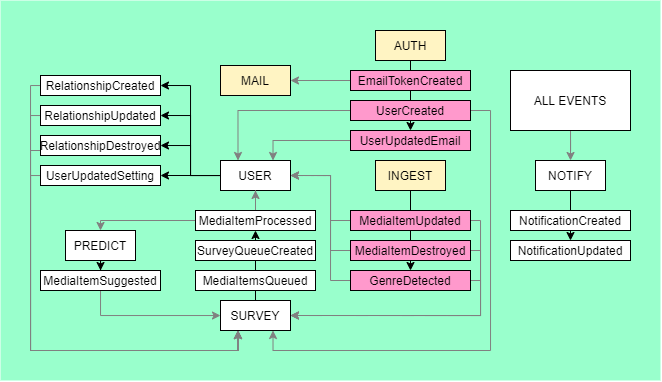

The diagram above was exported from draw.io. Its source (the exported page's mxGraphModel, read from the mxfile embedded in the PNG):
<mxGraphModel dx="881" dy="808" grid="1" gridSize="10" guides="1" tooltips="1" connect="1" arrows="1" fold="1" page="0" pageScale="1" pageWidth="850" pageHeight="1100" math="0" shadow="0">
  <root>
    <mxCell id="zNwnQ-FyRexM9qbHcct1-0" />
    <mxCell id="zNwnQ-FyRexM9qbHcct1-1" parent="zNwnQ-FyRexM9qbHcct1-0" />
    <mxCell id="KJY_sxT6g2JezDuM7nKp-0" value="" style="whiteSpace=wrap;html=1;strokeColor=none;fillColor=#99FFCC;shadow=0;" vertex="1" parent="zNwnQ-FyRexM9qbHcct1-1">
      <mxGeometry x="110" y="-110" width="660" height="380" as="geometry" />
    </mxCell>
    <mxCell id="acsutYVALIlPuvfJnpiP-1" style="edgeStyle=orthogonalEdgeStyle;rounded=0;orthogonalLoop=1;jettySize=auto;html=1;entryX=0.5;entryY=0;entryDx=0;entryDy=0;" parent="zNwnQ-FyRexM9qbHcct1-1" source="FFC4oAloDZf398XkfcE3-0" target="FFC4oAloDZf398XkfcE3-7" edge="1">
      <mxGeometry relative="1" as="geometry" />
    </mxCell>
    <mxCell id="FFC4oAloDZf398XkfcE3-0" value="AUTH" style="rounded=0;whiteSpace=wrap;html=1;fillColor=#FFF4C3;" parent="zNwnQ-FyRexM9qbHcct1-1" vertex="1">
      <mxGeometry x="485" y="-80" width="70" height="30" as="geometry" />
    </mxCell>
    <mxCell id="FFC4oAloDZf398XkfcE3-52" style="edgeStyle=orthogonalEdgeStyle;rounded=0;orthogonalLoop=1;jettySize=auto;html=1;entryX=0.5;entryY=0;entryDx=0;entryDy=0;" parent="zNwnQ-FyRexM9qbHcct1-1" source="FFC4oAloDZf398XkfcE3-1" target="FFC4oAloDZf398XkfcE3-12" edge="1">
      <mxGeometry relative="1" as="geometry" />
    </mxCell>
    <mxCell id="FFC4oAloDZf398XkfcE3-1" value="INGEST" style="rounded=0;whiteSpace=wrap;html=1;fillColor=#FFF4C3;" parent="zNwnQ-FyRexM9qbHcct1-1" vertex="1">
      <mxGeometry x="485" y="50" width="70" height="30" as="geometry" />
    </mxCell>
    <mxCell id="GYoT2uxv8bsWW0uFgkvm-1" style="edgeStyle=orthogonalEdgeStyle;rounded=0;orthogonalLoop=1;jettySize=auto;html=1;entryX=1;entryY=0.5;entryDx=0;entryDy=0;strokeColor=#000000;" edge="1" parent="zNwnQ-FyRexM9qbHcct1-1" source="FFC4oAloDZf398XkfcE3-3" target="FFC4oAloDZf398XkfcE3-43">
      <mxGeometry relative="1" as="geometry" />
    </mxCell>
    <mxCell id="KJY_sxT6g2JezDuM7nKp-9" style="edgeStyle=orthogonalEdgeStyle;rounded=0;orthogonalLoop=1;jettySize=auto;html=1;entryX=1;entryY=0.5;entryDx=0;entryDy=0;strokeColor=#000000;" edge="1" parent="zNwnQ-FyRexM9qbHcct1-1" source="FFC4oAloDZf398XkfcE3-3" target="FFC4oAloDZf398XkfcE3-42">
      <mxGeometry relative="1" as="geometry" />
    </mxCell>
    <mxCell id="KJY_sxT6g2JezDuM7nKp-10" style="edgeStyle=orthogonalEdgeStyle;rounded=0;orthogonalLoop=1;jettySize=auto;html=1;entryX=1;entryY=0.5;entryDx=0;entryDy=0;strokeColor=#000000;" edge="1" parent="zNwnQ-FyRexM9qbHcct1-1" source="FFC4oAloDZf398XkfcE3-3" target="FFC4oAloDZf398XkfcE3-40">
      <mxGeometry relative="1" as="geometry" />
    </mxCell>
    <mxCell id="KJY_sxT6g2JezDuM7nKp-11" style="edgeStyle=orthogonalEdgeStyle;rounded=0;orthogonalLoop=1;jettySize=auto;html=1;entryX=1;entryY=0.5;entryDx=0;entryDy=0;strokeColor=#000000;" edge="1" parent="zNwnQ-FyRexM9qbHcct1-1" source="FFC4oAloDZf398XkfcE3-3" target="FFC4oAloDZf398XkfcE3-37">
      <mxGeometry relative="1" as="geometry" />
    </mxCell>
    <mxCell id="FFC4oAloDZf398XkfcE3-3" value="USER" style="rounded=0;whiteSpace=wrap;html=1;" parent="zNwnQ-FyRexM9qbHcct1-1" vertex="1">
      <mxGeometry x="330" y="50" width="70" height="30" as="geometry" />
    </mxCell>
    <mxCell id="acsutYVALIlPuvfJnpiP-12" style="edgeStyle=orthogonalEdgeStyle;rounded=0;orthogonalLoop=1;jettySize=auto;html=1;" parent="zNwnQ-FyRexM9qbHcct1-1" source="FFC4oAloDZf398XkfcE3-5" target="FFC4oAloDZf398XkfcE3-48" edge="1">
      <mxGeometry relative="1" as="geometry" />
    </mxCell>
    <mxCell id="FFC4oAloDZf398XkfcE3-5" value="PREDICT" style="rounded=0;whiteSpace=wrap;html=1;" parent="zNwnQ-FyRexM9qbHcct1-1" vertex="1">
      <mxGeometry x="175" y="120" width="70" height="30" as="geometry" />
    </mxCell>
    <mxCell id="acsutYVALIlPuvfJnpiP-3" style="edgeStyle=orthogonalEdgeStyle;rounded=0;orthogonalLoop=1;jettySize=auto;html=1;entryX=0.25;entryY=0;entryDx=0;entryDy=0;strokeColor=#808080;" parent="zNwnQ-FyRexM9qbHcct1-1" source="FFC4oAloDZf398XkfcE3-6" target="FFC4oAloDZf398XkfcE3-3" edge="1">
      <mxGeometry relative="1" as="geometry" />
    </mxCell>
    <mxCell id="KJY_sxT6g2JezDuM7nKp-1" style="edgeStyle=orthogonalEdgeStyle;rounded=0;orthogonalLoop=1;jettySize=auto;html=1;entryX=0.75;entryY=1;entryDx=0;entryDy=0;strokeColor=#808080;" edge="1" parent="zNwnQ-FyRexM9qbHcct1-1" source="FFC4oAloDZf398XkfcE3-6" target="XdKkop-uPSD5yG4pAXOM-3">
      <mxGeometry relative="1" as="geometry">
        <Array as="points">
          <mxPoint x="600" />
          <mxPoint x="600" y="240" />
          <mxPoint x="383" y="240" />
        </Array>
      </mxGeometry>
    </mxCell>
    <mxCell id="FFC4oAloDZf398XkfcE3-6" value="UserCreated" style="rounded=0;whiteSpace=wrap;html=1;fillColor=#FF99CC;" parent="zNwnQ-FyRexM9qbHcct1-1" vertex="1">
      <mxGeometry x="460" y="-10" width="120" height="20" as="geometry" />
    </mxCell>
    <mxCell id="acsutYVALIlPuvfJnpiP-4" style="edgeStyle=orthogonalEdgeStyle;rounded=0;orthogonalLoop=1;jettySize=auto;html=1;entryX=0.75;entryY=0;entryDx=0;entryDy=0;strokeColor=#808080;" parent="zNwnQ-FyRexM9qbHcct1-1" source="FFC4oAloDZf398XkfcE3-7" target="FFC4oAloDZf398XkfcE3-3" edge="1">
      <mxGeometry relative="1" as="geometry" />
    </mxCell>
    <mxCell id="FFC4oAloDZf398XkfcE3-7" value="UserUpdatedEmail" style="rounded=0;whiteSpace=wrap;html=1;fillColor=#FF99CC;" parent="zNwnQ-FyRexM9qbHcct1-1" vertex="1">
      <mxGeometry x="460" y="20" width="120" height="20" as="geometry" />
    </mxCell>
    <mxCell id="FFC4oAloDZf398XkfcE3-36" style="edgeStyle=orthogonalEdgeStyle;rounded=0;orthogonalLoop=1;jettySize=auto;html=1;strokeColor=#808080;" parent="zNwnQ-FyRexM9qbHcct1-1" source="FFC4oAloDZf398XkfcE3-8" target="FFC4oAloDZf398XkfcE3-35" edge="1">
      <mxGeometry relative="1" as="geometry" />
    </mxCell>
    <mxCell id="FFC4oAloDZf398XkfcE3-8" value="EmailTokenCreated" style="rounded=0;whiteSpace=wrap;html=1;fillColor=#FF99CC;" parent="zNwnQ-FyRexM9qbHcct1-1" vertex="1">
      <mxGeometry x="460" y="-40" width="120" height="20" as="geometry" />
    </mxCell>
    <mxCell id="acsutYVALIlPuvfJnpiP-5" style="edgeStyle=orthogonalEdgeStyle;rounded=0;orthogonalLoop=1;jettySize=auto;html=1;entryX=1;entryY=0.5;entryDx=0;entryDy=0;strokeColor=#808080;" parent="zNwnQ-FyRexM9qbHcct1-1" source="FFC4oAloDZf398XkfcE3-10" edge="1" target="FFC4oAloDZf398XkfcE3-3">
      <mxGeometry relative="1" as="geometry">
        <mxPoint x="425" y="65" as="targetPoint" />
        <Array as="points">
          <mxPoint x="440" y="110" />
          <mxPoint x="440" y="65" />
        </Array>
      </mxGeometry>
    </mxCell>
    <mxCell id="GYoT2uxv8bsWW0uFgkvm-8" style="edgeStyle=orthogonalEdgeStyle;rounded=0;orthogonalLoop=1;jettySize=auto;html=1;entryX=1;entryY=0.5;entryDx=0;entryDy=0;strokeColor=#808080;" edge="1" parent="zNwnQ-FyRexM9qbHcct1-1" source="FFC4oAloDZf398XkfcE3-10" target="XdKkop-uPSD5yG4pAXOM-3">
      <mxGeometry relative="1" as="geometry">
        <Array as="points">
          <mxPoint x="590" y="110" />
          <mxPoint x="590" y="205" />
        </Array>
      </mxGeometry>
    </mxCell>
    <mxCell id="FFC4oAloDZf398XkfcE3-10" value="MediaItemUpdated" style="rounded=0;whiteSpace=wrap;html=1;fillColor=#FF99CC;" parent="zNwnQ-FyRexM9qbHcct1-1" vertex="1">
      <mxGeometry x="460" y="100" width="120" height="20" as="geometry" />
    </mxCell>
    <mxCell id="acsutYVALIlPuvfJnpiP-6" style="edgeStyle=orthogonalEdgeStyle;rounded=0;orthogonalLoop=1;jettySize=auto;html=1;entryX=1;entryY=0.5;entryDx=0;entryDy=0;strokeColor=#808080;" parent="zNwnQ-FyRexM9qbHcct1-1" source="FFC4oAloDZf398XkfcE3-11" target="FFC4oAloDZf398XkfcE3-3" edge="1">
      <mxGeometry relative="1" as="geometry">
        <Array as="points">
          <mxPoint x="440" y="140" />
          <mxPoint x="440" y="65" />
        </Array>
      </mxGeometry>
    </mxCell>
    <mxCell id="GYoT2uxv8bsWW0uFgkvm-7" style="edgeStyle=orthogonalEdgeStyle;rounded=0;orthogonalLoop=1;jettySize=auto;html=1;entryX=1;entryY=0.5;entryDx=0;entryDy=0;strokeColor=#808080;" edge="1" parent="zNwnQ-FyRexM9qbHcct1-1" source="FFC4oAloDZf398XkfcE3-11" target="XdKkop-uPSD5yG4pAXOM-3">
      <mxGeometry relative="1" as="geometry">
        <Array as="points">
          <mxPoint x="590" y="140" />
          <mxPoint x="590" y="205" />
        </Array>
      </mxGeometry>
    </mxCell>
    <mxCell id="FFC4oAloDZf398XkfcE3-11" value="MediaItemDestroyed" style="rounded=0;whiteSpace=wrap;html=1;fillColor=#FF99CC;" parent="zNwnQ-FyRexM9qbHcct1-1" vertex="1">
      <mxGeometry x="460" y="130" width="120" height="20" as="geometry" />
    </mxCell>
    <mxCell id="acsutYVALIlPuvfJnpiP-7" style="edgeStyle=orthogonalEdgeStyle;rounded=0;orthogonalLoop=1;jettySize=auto;html=1;entryX=1;entryY=0.5;entryDx=0;entryDy=0;strokeColor=#808080;" parent="zNwnQ-FyRexM9qbHcct1-1" source="FFC4oAloDZf398XkfcE3-12" target="FFC4oAloDZf398XkfcE3-3" edge="1">
      <mxGeometry relative="1" as="geometry">
        <Array as="points">
          <mxPoint x="440" y="170" />
          <mxPoint x="440" y="65" />
        </Array>
      </mxGeometry>
    </mxCell>
    <mxCell id="GYoT2uxv8bsWW0uFgkvm-6" style="edgeStyle=orthogonalEdgeStyle;rounded=0;orthogonalLoop=1;jettySize=auto;html=1;entryX=1;entryY=0.5;entryDx=0;entryDy=0;strokeColor=#808080;" edge="1" parent="zNwnQ-FyRexM9qbHcct1-1" source="FFC4oAloDZf398XkfcE3-12" target="XdKkop-uPSD5yG4pAXOM-3">
      <mxGeometry relative="1" as="geometry">
        <Array as="points">
          <mxPoint x="590" y="170" />
          <mxPoint x="590" y="205" />
        </Array>
      </mxGeometry>
    </mxCell>
    <mxCell id="FFC4oAloDZf398XkfcE3-12" value="GenreDetected" style="rounded=0;whiteSpace=wrap;html=1;fillColor=#FF99CC;" parent="zNwnQ-FyRexM9qbHcct1-1" vertex="1">
      <mxGeometry x="460" y="160" width="120" height="20" as="geometry" />
    </mxCell>
    <mxCell id="FFC4oAloDZf398XkfcE3-35" value="MAIL" style="rounded=0;whiteSpace=wrap;html=1;fillColor=#FFF4C3;" parent="zNwnQ-FyRexM9qbHcct1-1" vertex="1">
      <mxGeometry x="330" y="-45" width="70" height="30" as="geometry" />
    </mxCell>
    <mxCell id="KJY_sxT6g2JezDuM7nKp-14" style="edgeStyle=orthogonalEdgeStyle;rounded=0;orthogonalLoop=1;jettySize=auto;html=1;entryX=0.25;entryY=1;entryDx=0;entryDy=0;strokeColor=#808080;" edge="1" parent="zNwnQ-FyRexM9qbHcct1-1" source="FFC4oAloDZf398XkfcE3-37" target="XdKkop-uPSD5yG4pAXOM-3">
      <mxGeometry relative="1" as="geometry">
        <Array as="points">
          <mxPoint x="140" y="-25" />
          <mxPoint x="140" y="240" />
          <mxPoint x="347" y="240" />
        </Array>
      </mxGeometry>
    </mxCell>
    <mxCell id="FFC4oAloDZf398XkfcE3-37" value="RelationshipCreated" style="rounded=0;whiteSpace=wrap;html=1;" parent="zNwnQ-FyRexM9qbHcct1-1" vertex="1">
      <mxGeometry x="150" y="-35" width="120" height="20" as="geometry" />
    </mxCell>
    <mxCell id="KJY_sxT6g2JezDuM7nKp-13" style="edgeStyle=orthogonalEdgeStyle;rounded=0;orthogonalLoop=1;jettySize=auto;html=1;entryX=0.25;entryY=1;entryDx=0;entryDy=0;strokeColor=#808080;" edge="1" parent="zNwnQ-FyRexM9qbHcct1-1" source="FFC4oAloDZf398XkfcE3-40" target="XdKkop-uPSD5yG4pAXOM-3">
      <mxGeometry relative="1" as="geometry">
        <Array as="points">
          <mxPoint x="140" y="5" />
          <mxPoint x="140" y="240" />
          <mxPoint x="347" y="240" />
        </Array>
      </mxGeometry>
    </mxCell>
    <mxCell id="FFC4oAloDZf398XkfcE3-40" value="RelationshipUpdated" style="rounded=0;whiteSpace=wrap;html=1;" parent="zNwnQ-FyRexM9qbHcct1-1" vertex="1">
      <mxGeometry x="150" y="-5" width="120" height="20" as="geometry" />
    </mxCell>
    <mxCell id="KJY_sxT6g2JezDuM7nKp-3" style="edgeStyle=orthogonalEdgeStyle;rounded=0;orthogonalLoop=1;jettySize=auto;html=1;entryX=0.25;entryY=1;entryDx=0;entryDy=0;strokeColor=#808080;" edge="1" parent="zNwnQ-FyRexM9qbHcct1-1" source="FFC4oAloDZf398XkfcE3-42" target="XdKkop-uPSD5yG4pAXOM-3">
      <mxGeometry relative="1" as="geometry">
        <Array as="points">
          <mxPoint x="140" y="40" />
          <mxPoint x="140" y="240" />
          <mxPoint x="347" y="240" />
        </Array>
      </mxGeometry>
    </mxCell>
    <mxCell id="FFC4oAloDZf398XkfcE3-42" value="RelationshipDestroyed" style="rounded=0;whiteSpace=wrap;html=1;" parent="zNwnQ-FyRexM9qbHcct1-1" vertex="1">
      <mxGeometry x="150" y="25" width="120" height="20" as="geometry" />
    </mxCell>
    <mxCell id="KJY_sxT6g2JezDuM7nKp-12" style="edgeStyle=orthogonalEdgeStyle;rounded=0;orthogonalLoop=1;jettySize=auto;html=1;entryX=0.25;entryY=1;entryDx=0;entryDy=0;strokeColor=#808080;" edge="1" parent="zNwnQ-FyRexM9qbHcct1-1" source="KJY_sxT6g2JezDuM7nKp-0" target="XdKkop-uPSD5yG4pAXOM-3">
      <mxGeometry relative="1" as="geometry">
        <Array as="points">
          <mxPoint x="140" y="65" />
          <mxPoint x="140" y="240" />
          <mxPoint x="347" y="240" />
        </Array>
      </mxGeometry>
    </mxCell>
    <mxCell id="KJY_sxT6g2JezDuM7nKp-19" style="edgeStyle=orthogonalEdgeStyle;rounded=0;orthogonalLoop=1;jettySize=auto;html=1;entryX=0.25;entryY=1;entryDx=0;entryDy=0;strokeColor=#808080;" edge="1" parent="zNwnQ-FyRexM9qbHcct1-1" source="FFC4oAloDZf398XkfcE3-43" target="XdKkop-uPSD5yG4pAXOM-3">
      <mxGeometry relative="1" as="geometry">
        <Array as="points">
          <mxPoint x="140" y="65" />
          <mxPoint x="140" y="240" />
          <mxPoint x="347" y="240" />
        </Array>
      </mxGeometry>
    </mxCell>
    <mxCell id="FFC4oAloDZf398XkfcE3-43" value="UserUpdatedSetting" style="rounded=0;whiteSpace=wrap;html=1;" parent="zNwnQ-FyRexM9qbHcct1-1" vertex="1">
      <mxGeometry x="150" y="55" width="120" height="20" as="geometry" />
    </mxCell>
    <mxCell id="GYoT2uxv8bsWW0uFgkvm-10" style="edgeStyle=orthogonalEdgeStyle;rounded=0;orthogonalLoop=1;jettySize=auto;html=1;strokeColor=#808080;" edge="1" parent="zNwnQ-FyRexM9qbHcct1-1" source="FFC4oAloDZf398XkfcE3-48" target="XdKkop-uPSD5yG4pAXOM-3">
      <mxGeometry relative="1" as="geometry">
        <Array as="points">
          <mxPoint x="210" y="205" />
        </Array>
      </mxGeometry>
    </mxCell>
    <mxCell id="FFC4oAloDZf398XkfcE3-48" value="MediaItemSuggested" style="rounded=0;whiteSpace=wrap;html=1;" parent="zNwnQ-FyRexM9qbHcct1-1" vertex="1">
      <mxGeometry x="150" y="160" width="120" height="20" as="geometry" />
    </mxCell>
    <mxCell id="-YqU_6sBO_9BFsNFERA3-7" style="edgeStyle=orthogonalEdgeStyle;rounded=0;orthogonalLoop=1;jettySize=auto;html=1;" parent="zNwnQ-FyRexM9qbHcct1-1" source="-YqU_6sBO_9BFsNFERA3-0" target="-YqU_6sBO_9BFsNFERA3-6" edge="1">
      <mxGeometry relative="1" as="geometry" />
    </mxCell>
    <mxCell id="-YqU_6sBO_9BFsNFERA3-0" value="NOTIFY" style="rounded=0;whiteSpace=wrap;html=1;" parent="zNwnQ-FyRexM9qbHcct1-1" vertex="1">
      <mxGeometry x="645" y="50" width="70" height="30" as="geometry" />
    </mxCell>
    <mxCell id="-YqU_6sBO_9BFsNFERA3-3" style="edgeStyle=orthogonalEdgeStyle;rounded=0;orthogonalLoop=1;jettySize=auto;html=1;strokeColor=#808080;" parent="zNwnQ-FyRexM9qbHcct1-1" source="-YqU_6sBO_9BFsNFERA3-2" target="-YqU_6sBO_9BFsNFERA3-0" edge="1">
      <mxGeometry relative="1" as="geometry" />
    </mxCell>
    <mxCell id="-YqU_6sBO_9BFsNFERA3-2" value="ALL EVENTS" style="rounded=0;whiteSpace=wrap;html=1;" parent="zNwnQ-FyRexM9qbHcct1-1" vertex="1">
      <mxGeometry x="620" y="-40" width="120" height="60" as="geometry" />
    </mxCell>
    <mxCell id="-YqU_6sBO_9BFsNFERA3-5" value="NotificationCreated" style="rounded=0;whiteSpace=wrap;html=1;" parent="zNwnQ-FyRexM9qbHcct1-1" vertex="1">
      <mxGeometry x="620" y="100" width="120" height="20" as="geometry" />
    </mxCell>
    <mxCell id="-YqU_6sBO_9BFsNFERA3-6" value="NotificationUpdated" style="rounded=0;whiteSpace=wrap;html=1;" parent="zNwnQ-FyRexM9qbHcct1-1" vertex="1">
      <mxGeometry x="620" y="130" width="120" height="20" as="geometry" />
    </mxCell>
    <mxCell id="acsutYVALIlPuvfJnpiP-11" style="edgeStyle=orthogonalEdgeStyle;rounded=0;orthogonalLoop=1;jettySize=auto;html=1;entryX=0.5;entryY=1;entryDx=0;entryDy=0;" parent="zNwnQ-FyRexM9qbHcct1-1" source="XdKkop-uPSD5yG4pAXOM-3" target="XdKkop-uPSD5yG4pAXOM-10" edge="1">
      <mxGeometry relative="1" as="geometry" />
    </mxCell>
    <mxCell id="XdKkop-uPSD5yG4pAXOM-3" value="SURVEY" style="rounded=0;whiteSpace=wrap;html=1;" parent="zNwnQ-FyRexM9qbHcct1-1" vertex="1">
      <mxGeometry x="330" y="190" width="70" height="30" as="geometry" />
    </mxCell>
    <mxCell id="FFC4oAloDZf398XkfcE3-38" value="SurveyQueueCreated" style="rounded=0;whiteSpace=wrap;html=1;" parent="zNwnQ-FyRexM9qbHcct1-1" vertex="1">
      <mxGeometry x="305" y="130" width="120" height="20" as="geometry" />
    </mxCell>
    <mxCell id="GYoT2uxv8bsWW0uFgkvm-5" style="edgeStyle=orthogonalEdgeStyle;rounded=0;orthogonalLoop=1;jettySize=auto;html=1;entryX=0.5;entryY=1;entryDx=0;entryDy=0;strokeColor=#808080;" edge="1" parent="zNwnQ-FyRexM9qbHcct1-1" source="XdKkop-uPSD5yG4pAXOM-10" target="FFC4oAloDZf398XkfcE3-3">
      <mxGeometry relative="1" as="geometry" />
    </mxCell>
    <mxCell id="GYoT2uxv8bsWW0uFgkvm-9" style="edgeStyle=orthogonalEdgeStyle;rounded=0;orthogonalLoop=1;jettySize=auto;html=1;entryX=0.5;entryY=0;entryDx=0;entryDy=0;strokeColor=#808080;" edge="1" parent="zNwnQ-FyRexM9qbHcct1-1" source="XdKkop-uPSD5yG4pAXOM-10" target="FFC4oAloDZf398XkfcE3-5">
      <mxGeometry relative="1" as="geometry">
        <Array as="points">
          <mxPoint x="210" y="110" />
        </Array>
      </mxGeometry>
    </mxCell>
    <mxCell id="XdKkop-uPSD5yG4pAXOM-10" value="MediaItemProcessed" style="rounded=0;whiteSpace=wrap;html=1;" parent="zNwnQ-FyRexM9qbHcct1-1" vertex="1">
      <mxGeometry x="305" y="100" width="120" height="20" as="geometry" />
    </mxCell>
    <mxCell id="FFC4oAloDZf398XkfcE3-39" value="MediaItemsQueued" style="rounded=0;whiteSpace=wrap;html=1;" parent="zNwnQ-FyRexM9qbHcct1-1" vertex="1">
      <mxGeometry x="305" y="160" width="120" height="20" as="geometry" />
    </mxCell>
  </root>
</mxGraphModel>